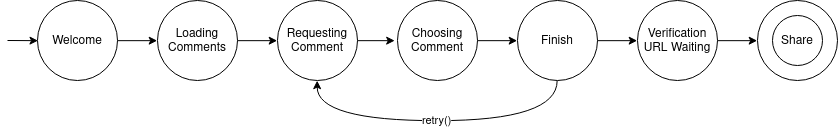

The diagram above was exported from draw.io. Its source (the exported page's mxGraphModel, read from the mxfile embedded in the PNG):
<mxGraphModel dx="1162" dy="674" grid="1" gridSize="10" guides="1" tooltips="1" connect="1" arrows="1" fold="1" page="1" pageScale="1" pageWidth="850" pageHeight="1100" math="0" shadow="0">
  <root>
    <mxCell id="0" />
    <mxCell id="1" parent="0" />
    <mxCell id="vxuYfN1WckFnA6GPX6sn-8" style="edgeStyle=orthogonalEdgeStyle;rounded=0;orthogonalLoop=1;jettySize=auto;html=1;exitX=1;exitY=0.5;exitDx=0;exitDy=0;entryX=0;entryY=0.5;entryDx=0;entryDy=0;" edge="1" parent="1" source="vxuYfN1WckFnA6GPX6sn-1" target="vxuYfN1WckFnA6GPX6sn-2">
      <mxGeometry relative="1" as="geometry" />
    </mxCell>
    <mxCell id="vxuYfN1WckFnA6GPX6sn-1" value="Welcome" style="ellipse;whiteSpace=wrap;html=1;aspect=fixed;" vertex="1" parent="1">
      <mxGeometry x="40" y="120" width="80" height="80" as="geometry" />
    </mxCell>
    <mxCell id="vxuYfN1WckFnA6GPX6sn-9" style="edgeStyle=orthogonalEdgeStyle;rounded=0;orthogonalLoop=1;jettySize=auto;html=1;exitX=1;exitY=0.5;exitDx=0;exitDy=0;entryX=0;entryY=0.5;entryDx=0;entryDy=0;" edge="1" parent="1" source="vxuYfN1WckFnA6GPX6sn-2" target="vxuYfN1WckFnA6GPX6sn-3">
      <mxGeometry relative="1" as="geometry" />
    </mxCell>
    <mxCell id="vxuYfN1WckFnA6GPX6sn-2" value="Loading Comments" style="ellipse;whiteSpace=wrap;html=1;aspect=fixed;" vertex="1" parent="1">
      <mxGeometry x="160" y="120" width="80" height="80" as="geometry" />
    </mxCell>
    <mxCell id="vxuYfN1WckFnA6GPX6sn-10" style="edgeStyle=orthogonalEdgeStyle;rounded=0;orthogonalLoop=1;jettySize=auto;html=1;exitX=1;exitY=0.5;exitDx=0;exitDy=0;entryX=-0.039;entryY=0.504;entryDx=0;entryDy=0;entryPerimeter=0;" edge="1" parent="1" source="vxuYfN1WckFnA6GPX6sn-3" target="vxuYfN1WckFnA6GPX6sn-4">
      <mxGeometry relative="1" as="geometry" />
    </mxCell>
    <mxCell id="vxuYfN1WckFnA6GPX6sn-3" value="Requesting Comment" style="ellipse;whiteSpace=wrap;html=1;aspect=fixed;" vertex="1" parent="1">
      <mxGeometry x="280" y="120" width="80" height="80" as="geometry" />
    </mxCell>
    <mxCell id="vxuYfN1WckFnA6GPX6sn-11" style="edgeStyle=orthogonalEdgeStyle;rounded=0;orthogonalLoop=1;jettySize=auto;html=1;exitX=1;exitY=0.5;exitDx=0;exitDy=0;entryX=0;entryY=0.5;entryDx=0;entryDy=0;" edge="1" parent="1" source="vxuYfN1WckFnA6GPX6sn-4" target="vxuYfN1WckFnA6GPX6sn-5">
      <mxGeometry relative="1" as="geometry" />
    </mxCell>
    <mxCell id="vxuYfN1WckFnA6GPX6sn-4" value="Choosing Comment" style="ellipse;whiteSpace=wrap;html=1;aspect=fixed;" vertex="1" parent="1">
      <mxGeometry x="400" y="120" width="80" height="80" as="geometry" />
    </mxCell>
    <mxCell id="vxuYfN1WckFnA6GPX6sn-12" style="edgeStyle=orthogonalEdgeStyle;rounded=0;orthogonalLoop=1;jettySize=auto;html=1;exitX=1;exitY=0.5;exitDx=0;exitDy=0;entryX=0;entryY=0.5;entryDx=0;entryDy=0;" edge="1" parent="1" source="vxuYfN1WckFnA6GPX6sn-5" target="vxuYfN1WckFnA6GPX6sn-6">
      <mxGeometry relative="1" as="geometry" />
    </mxCell>
    <mxCell id="vxuYfN1WckFnA6GPX6sn-14" value="retry()" style="edgeStyle=orthogonalEdgeStyle;rounded=0;orthogonalLoop=1;jettySize=auto;html=1;exitX=0.5;exitY=1;exitDx=0;exitDy=0;entryX=0.5;entryY=1;entryDx=0;entryDy=0;curved=1;" edge="1" parent="1" source="vxuYfN1WckFnA6GPX6sn-5" target="vxuYfN1WckFnA6GPX6sn-3">
      <mxGeometry relative="1" as="geometry">
        <Array as="points">
          <mxPoint x="560" y="240" />
          <mxPoint x="320" y="240" />
        </Array>
      </mxGeometry>
    </mxCell>
    <mxCell id="vxuYfN1WckFnA6GPX6sn-5" value="Finish" style="ellipse;whiteSpace=wrap;html=1;aspect=fixed;" vertex="1" parent="1">
      <mxGeometry x="520" y="120" width="80" height="80" as="geometry" />
    </mxCell>
    <mxCell id="vxuYfN1WckFnA6GPX6sn-13" style="edgeStyle=orthogonalEdgeStyle;rounded=0;orthogonalLoop=1;jettySize=auto;html=1;exitX=1;exitY=0.5;exitDx=0;exitDy=0;entryX=0;entryY=0.5;entryDx=0;entryDy=0;" edge="1" parent="1" source="vxuYfN1WckFnA6GPX6sn-6" target="vxuYfN1WckFnA6GPX6sn-7">
      <mxGeometry relative="1" as="geometry" />
    </mxCell>
    <mxCell id="vxuYfN1WckFnA6GPX6sn-6" value="Verification URL Waiting" style="ellipse;whiteSpace=wrap;html=1;aspect=fixed;" vertex="1" parent="1">
      <mxGeometry x="640" y="120" width="80" height="80" as="geometry" />
    </mxCell>
    <mxCell id="vxuYfN1WckFnA6GPX6sn-7" value="Share" style="ellipse;whiteSpace=wrap;html=1;aspect=fixed;" vertex="1" parent="1">
      <mxGeometry x="760" y="120" width="80" height="80" as="geometry" />
    </mxCell>
    <mxCell id="vxuYfN1WckFnA6GPX6sn-15" style="edgeStyle=orthogonalEdgeStyle;rounded=0;orthogonalLoop=1;jettySize=auto;html=1;entryX=0;entryY=0.5;entryDx=0;entryDy=0;" edge="1" parent="1">
      <mxGeometry relative="1" as="geometry">
        <mxPoint x="10" y="160" as="sourcePoint" />
        <mxPoint x="40.14285714285711" y="159.78571428571433" as="targetPoint" />
      </mxGeometry>
    </mxCell>
    <mxCell id="vxuYfN1WckFnA6GPX6sn-16" value="Share" style="ellipse;whiteSpace=wrap;html=1;aspect=fixed;" vertex="1" parent="1">
      <mxGeometry x="775" y="135" width="50" height="50" as="geometry" />
    </mxCell>
  </root>
</mxGraphModel>